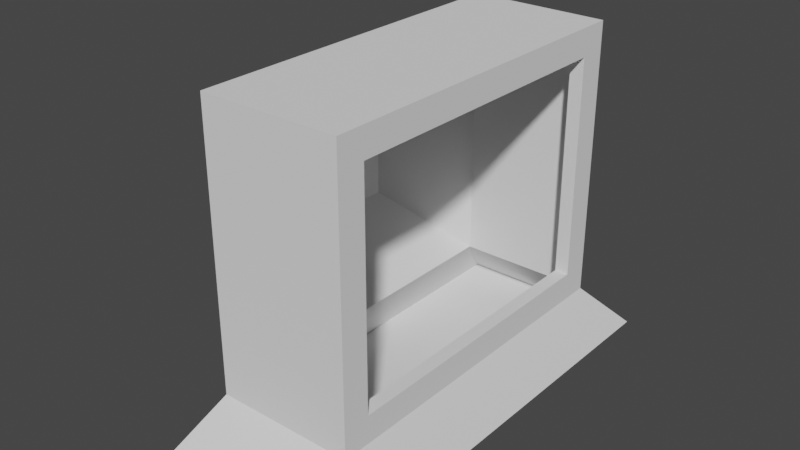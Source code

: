 # Source: BasicPC.blend  (saved by Blender 3.6.13; exported with 4.5.12 LTS)
import bpy
from mathutils import Matrix  # noqa: F401  (used for matrix-valued properties, if any)

bpy.ops.wm.read_factory_settings(use_empty=True)
scene = bpy.context.scene
scene.name = 'Scene'

# ---- collections
col_collection = bpy.data.collections.new('Collection'); scene.collection.children.link(col_collection)

# ---- world
world_world = bpy.data.worlds.new('World'); scene.world = world_world
world_world.use_nodes = True; world_world.node_tree.nodes.clear()
_N = world_world.node_tree.nodes; _L = world_world.node_tree.links
n0 = _N.new('ShaderNodeOutputWorld'); n0.name = 'World Output'; n0.location = (300, 300)
n1 = _N.new('ShaderNodeBackground'); n1.name = 'Background'; n1.location = (10, 300)
n1.inputs[0].default_value = (0.05088, 0.05088, 0.05088, 1.0)
_L.new(n1.outputs[0], n0.inputs[0])
n0.is_active_output = True
world_world.color = (0.05088, 0.05088, 0.05088)
world_world.use_sun_shadow = False
world_world.sun_shadow_jitter_overblur = 0.0

# ---- meshes
me_pc = bpy.data.meshes.new('PC')
me_pc.from_pydata([(-0.3187, -0.7917, -0.7125), (-0.3187, -0.7917, 0.5375), (-0.3187, 0.7917, -0.7125), (-0.3187, 0.7917, 0.5375), (0.3063, -0.6667, -0.5875), (0.3063, -0.6667, 0.4125), (0.3063, 0.6667, -0.5875), (0.3063, 0.6667, 0.4125), (-0.6313, 0.4792, -0.4), (-0.6313, -0.4792, -0.4), (-0.6313, -0.4792, 0.225), (-0.6313, 0.4792, 0.225), (0.3063, 0.7917, 0.5375), (0.3063, 0.7917, -0.7125), (0.3063, -0.7917, -0.7125), (0.3063, -0.7917, 0.5375), (0.2437, 0.6667, 0.4125), (0.2437, 0.6667, -0.5875), (0.2437, -0.6667, -0.5875), (0.2437, -0.6667, 0.4125), (-0.4437, 1.042, -0.9625), (-0.4437, -1.042, -0.9625), (0.4313, 1.042, -0.9625), (0.4313, -1.042, -0.9625)], [], [(0, 1, 10, 9), (2, 3, 12, 13), (7, 5, 19, 16), (14, 15, 1, 0), (2, 13, 22, 20), (12, 3, 1, 15), (9, 10, 11, 8), (1, 3, 11, 10), (2, 0, 9, 8), (3, 2, 8, 11), (7, 6, 13, 12), (6, 4, 14, 13), (5, 7, 12, 15), (4, 5, 15, 14), (6, 7, 16, 17), (5, 4, 18, 19), (4, 6, 17, 18), (20, 22, 23, 21), (0, 2, 20, 21), (13, 14, 23, 22), (14, 0, 21, 23)])
_uv = me_pc.uv_layers.new(name='UVMap')
_uv.uv.foreach_set('vector', [0.375, 1.0, 0.625, 1.0, 0.625, 1.0, 0.375, 1.0, 0.375, 0.25, 0.625, 0.25, 0.625, 0.5, 0.375, 0.5, 0.6, 0.525, 0.6, 0.725, 0.6, 0.725, 0.6, 0.525, 0.375, 0.75, 0.625, 0.75, 0.625, 1.0, 0.375, 1.0, 0.375, 0.25, 0.375, 0.5, 0.375, 0.5, 0.375, 0.25, 0.625, 0.5, 0.875, 0.5, 0.875, 0.75, 0.625, 0.75, 0.375, 0.0, 0.625, 0.0, 0.625, 0.25, 0.375, 0.25, 0.875, 0.75, 0.875, 0.5, 0.875, 0.5, 0.875, 0.75, 0.125, 0.5, 0.125, 0.75, 0.125, 0.75, 0.125, 0.5, 0.625, 0.25, 0.375, 0.25, 0.375, 0.25, 0.625, 0.25, 0.6, 0.525, 0.4, 0.525, 0.375, 0.5, 0.625, 0.5, 0.4, 0.525, 0.4, 0.725, 0.375, 0.75, 0.375, 0.5, 0.6, 0.725, 0.6, 0.525, 0.625, 0.5, 0.625, 0.75, 0.4, 0.725, 0.6, 0.725, 0.625, 0.75, 0.375, 0.75, 0.4, 0.525, 0.6, 0.525, 0.6, 0.525, 0.4, 0.525, 0.6, 0.725, 0.4, 0.725, 0.4, 0.725, 0.6, 0.725, 0.4, 0.725, 0.4, 0.525, 0.4, 0.525, 0.4, 0.725, 0.125, 0.5, 0.375, 0.5, 0.375, 0.75, 0.125, 0.75, 0.125, 0.75, 0.125, 0.5, 0.125, 0.5, 0.125, 0.75, 0.375, 0.5, 0.375, 0.75, 0.375, 0.75, 0.375, 0.5, 0.375, 0.75, 0.375, 1.0, 0.375, 1.0, 0.375, 0.75])
me_pc.update()

# ---- objects
ob_pc = bpy.data.objects.new('PC', me_pc)

# ---- transforms, parenting, visibility, modifiers, constraints
ob_pc.location = (0.0, 0.0, 0.0)

# ---- collection membership
col_collection.objects.link(ob_pc)

# ---- scene / render settings (as saved in the file)
scene.frame_start = 1; scene.frame_end = 250; scene.frame_set(1)
scene.render.engine = 'BLENDER_EEVEE_NEXT'
scene.cycles.sampling_pattern = 'TABULATED_SOBOL'
scene.view_settings.view_transform = 'Filmic'
bpy.context.view_layer.update()

# ---- added for rendering (the .blend has no active camera and no usable light): camera, sun
cam_auto = bpy.data.cameras.new('AutoCamera')
cam_auto.lens = 50.0
cam_auto.sensor_width = 36.0
cam_auto.clip_end = 1000.0
ob_auto_camera = bpy.data.objects.new('AutoCamera', cam_auto)
scene.collection.objects.link(ob_auto_camera)
ob_auto_camera.location = (2.47059, -3.08471, 1.84397)
ob_auto_camera.rotation_euler = (1.09748, -7.21219e-08, 0.694738)
scene.camera = ob_auto_camera
light_auto_sun = bpy.data.lights.new('AutoSun', 'SUN')
light_auto_sun.energy = 3.0
light_auto_sun.angle = 0.0523599
ob_auto_sun = bpy.data.objects.new('AutoSun', light_auto_sun)
scene.collection.objects.link(ob_auto_sun)
ob_auto_sun.rotation_euler = (0.872665, 0.174533, 0.523599)
bpy.context.view_layer.update()
